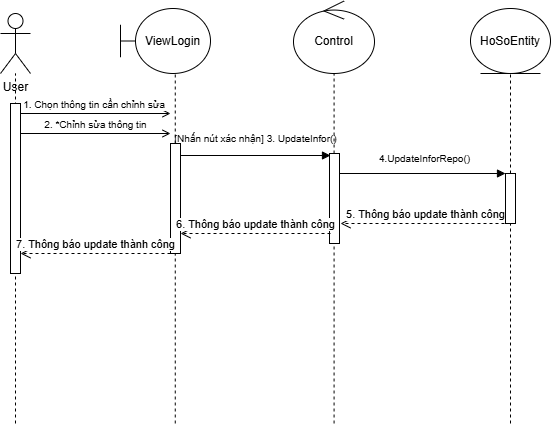

The diagram above was exported from draw.io. Its source (the exported page's mxGraphModel, read from the mxfile embedded in the PNG):
<mxGraphModel dx="970" dy="496" grid="1" gridSize="10" guides="1" tooltips="1" connect="1" arrows="1" fold="1" page="1" pageScale="1" pageWidth="827" pageHeight="1169" math="0" shadow="0">
  <root>
    <mxCell id="0" />
    <mxCell id="1" parent="0" />
    <mxCell id="s8l3ISeXjByuw9BJptxl-1" value="User" style="shape=umlActor;verticalLabelPosition=bottom;verticalAlign=top;html=1;outlineConnect=0;" parent="1" vertex="1">
      <mxGeometry x="80" y="70" width="30" height="60" as="geometry" />
    </mxCell>
    <mxCell id="s8l3ISeXjByuw9BJptxl-2" value="" style="endArrow=none;dashed=1;html=1;rounded=0;" parent="1" target="s8l3ISeXjByuw9BJptxl-1" edge="1">
      <mxGeometry width="50" height="50" relative="1" as="geometry">
        <mxPoint x="95" y="480" as="sourcePoint" />
        <mxPoint x="100" y="160" as="targetPoint" />
      </mxGeometry>
    </mxCell>
    <mxCell id="s8l3ISeXjByuw9BJptxl-3" value="ViewLogin" style="shape=umlBoundary;whiteSpace=wrap;html=1;" parent="1" vertex="1">
      <mxGeometry x="200" y="65" width="90" height="65" as="geometry" />
    </mxCell>
    <mxCell id="s8l3ISeXjByuw9BJptxl-4" value="Control" style="ellipse;shape=umlControl;whiteSpace=wrap;html=1;" parent="1" vertex="1">
      <mxGeometry x="373" y="57.5" width="81" height="72.5" as="geometry" />
    </mxCell>
    <mxCell id="s8l3ISeXjByuw9BJptxl-5" value="HoSoEntity" style="ellipse;shape=umlEntity;whiteSpace=wrap;html=1;" parent="1" vertex="1">
      <mxGeometry x="550" y="65" width="80" height="65" as="geometry" />
    </mxCell>
    <mxCell id="s8l3ISeXjByuw9BJptxl-6" value="" style="endArrow=none;dashed=1;html=1;rounded=0;" parent="1" edge="1" source="ZXuasmkUzZKdzhuF5KMJ-9">
      <mxGeometry width="50" height="50" relative="1" as="geometry">
        <mxPoint x="254.76" y="480" as="sourcePoint" />
        <mxPoint x="254.76" y="130" as="targetPoint" />
      </mxGeometry>
    </mxCell>
    <mxCell id="s8l3ISeXjByuw9BJptxl-7" value="" style="endArrow=none;dashed=1;html=1;rounded=0;" parent="1" edge="1" source="ZXuasmkUzZKdzhuF5KMJ-11">
      <mxGeometry width="50" height="50" relative="1" as="geometry">
        <mxPoint x="413.58" y="480" as="sourcePoint" />
        <mxPoint x="413.58" y="130" as="targetPoint" />
      </mxGeometry>
    </mxCell>
    <mxCell id="s8l3ISeXjByuw9BJptxl-8" value="" style="endArrow=none;dashed=1;html=1;rounded=0;" parent="1" edge="1" source="ZXuasmkUzZKdzhuF5KMJ-21">
      <mxGeometry width="50" height="50" relative="1" as="geometry">
        <mxPoint x="590" y="480" as="sourcePoint" />
        <mxPoint x="590" y="130" as="targetPoint" />
      </mxGeometry>
    </mxCell>
    <mxCell id="ZXuasmkUzZKdzhuF5KMJ-1" value="&lt;font style=&quot;font-size: 10px;&quot;&gt;1. Chọn thông tin cần chỉnh sửa&amp;nbsp;&lt;/font&gt;" style="html=1;verticalAlign=bottom;startArrow=none;startFill=0;endArrow=open;curved=0;rounded=0;endFill=0;" edge="1" parent="1">
      <mxGeometry width="60" relative="1" as="geometry">
        <mxPoint x="100" y="170" as="sourcePoint" />
        <mxPoint x="250" y="170" as="targetPoint" />
      </mxGeometry>
    </mxCell>
    <mxCell id="ZXuasmkUzZKdzhuF5KMJ-3" value="" style="html=1;points=[[0,0,0,0,5],[0,1,0,0,-5],[1,0,0,0,5],[1,1,0,0,-5]];perimeter=orthogonalPerimeter;outlineConnect=0;targetShapes=umlLifeline;portConstraint=eastwest;newEdgeStyle={&quot;curved&quot;:0,&quot;rounded&quot;:0};" vertex="1" parent="1">
      <mxGeometry x="90" y="160" width="10" height="170" as="geometry" />
    </mxCell>
    <mxCell id="ZXuasmkUzZKdzhuF5KMJ-6" value="" style="html=1;verticalAlign=bottom;startArrow=none;startFill=0;endArrow=block;curved=0;rounded=0;endFill=1;" edge="1" parent="1">
      <mxGeometry width="60" relative="1" as="geometry">
        <mxPoint x="255" y="212" as="sourcePoint" />
        <mxPoint x="410" y="212" as="targetPoint" />
      </mxGeometry>
    </mxCell>
    <mxCell id="ZXuasmkUzZKdzhuF5KMJ-7" value="&lt;font style=&quot;font-size: 10px;&quot;&gt;2. *Chỉnh sửa thông tin&lt;/font&gt;" style="html=1;verticalAlign=bottom;startArrow=none;startFill=0;endArrow=open;curved=0;rounded=0;endFill=0;" edge="1" parent="1">
      <mxGeometry width="60" relative="1" as="geometry">
        <mxPoint x="100" y="190" as="sourcePoint" />
        <mxPoint x="250" y="190" as="targetPoint" />
      </mxGeometry>
    </mxCell>
    <mxCell id="ZXuasmkUzZKdzhuF5KMJ-8" value="&lt;font style=&quot;font-size: 10px;&quot;&gt;[Nhấn nút xác nhận] 3. UpdateInfor()&lt;/font&gt;" style="text;html=1;align=center;verticalAlign=middle;resizable=0;points=[];autosize=1;strokeColor=none;fillColor=none;" vertex="1" parent="1">
      <mxGeometry x="240" y="180" width="190" height="30" as="geometry" />
    </mxCell>
    <mxCell id="ZXuasmkUzZKdzhuF5KMJ-10" value="" style="endArrow=none;dashed=1;html=1;rounded=0;" edge="1" parent="1" target="ZXuasmkUzZKdzhuF5KMJ-9">
      <mxGeometry width="50" height="50" relative="1" as="geometry">
        <mxPoint x="254.76" y="480" as="sourcePoint" />
        <mxPoint x="254.76" y="130" as="targetPoint" />
      </mxGeometry>
    </mxCell>
    <mxCell id="ZXuasmkUzZKdzhuF5KMJ-9" value="" style="html=1;points=[[0,0,0,0,5],[0,1,0,0,-5],[1,0,0,0,5],[1,1,0,0,-5]];perimeter=orthogonalPerimeter;outlineConnect=0;targetShapes=umlLifeline;portConstraint=eastwest;newEdgeStyle={&quot;curved&quot;:0,&quot;rounded&quot;:0};" vertex="1" parent="1">
      <mxGeometry x="250" y="200" width="10" height="110" as="geometry" />
    </mxCell>
    <mxCell id="ZXuasmkUzZKdzhuF5KMJ-12" value="" style="endArrow=none;dashed=1;html=1;rounded=0;" edge="1" parent="1" target="ZXuasmkUzZKdzhuF5KMJ-11">
      <mxGeometry width="50" height="50" relative="1" as="geometry">
        <mxPoint x="413.58" y="480" as="sourcePoint" />
        <mxPoint x="413.58" y="130" as="targetPoint" />
      </mxGeometry>
    </mxCell>
    <mxCell id="ZXuasmkUzZKdzhuF5KMJ-11" value="" style="html=1;points=[[0,0,0,0,5],[0,1,0,0,-5],[1,0,0,0,5],[1,1,0,0,-5]];perimeter=orthogonalPerimeter;outlineConnect=0;targetShapes=umlLifeline;portConstraint=eastwest;newEdgeStyle={&quot;curved&quot;:0,&quot;rounded&quot;:0};" vertex="1" parent="1">
      <mxGeometry x="409" y="210" width="10" height="90" as="geometry" />
    </mxCell>
    <mxCell id="ZXuasmkUzZKdzhuF5KMJ-16" value="" style="html=1;verticalAlign=bottom;startArrow=none;startFill=0;endArrow=block;curved=0;rounded=0;endFill=1;" edge="1" parent="1" target="ZXuasmkUzZKdzhuF5KMJ-21">
      <mxGeometry width="60" relative="1" as="geometry">
        <mxPoint x="419" y="230" as="sourcePoint" />
        <mxPoint x="590" y="231" as="targetPoint" />
      </mxGeometry>
    </mxCell>
    <mxCell id="ZXuasmkUzZKdzhuF5KMJ-17" value="&lt;span style=&quot;font-size: 10px;&quot;&gt;4.UpdateInforRepo()&lt;/span&gt;" style="text;html=1;align=center;verticalAlign=middle;resizable=0;points=[];autosize=1;strokeColor=none;fillColor=none;" vertex="1" parent="1">
      <mxGeometry x="449" y="200" width="110" height="30" as="geometry" />
    </mxCell>
    <mxCell id="ZXuasmkUzZKdzhuF5KMJ-20" value="5. Thông báo update thành công" style="html=1;verticalAlign=bottom;endArrow=open;dashed=1;endSize=8;curved=0;rounded=0;" edge="1" parent="1">
      <mxGeometry relative="1" as="geometry">
        <mxPoint x="590" y="280" as="sourcePoint" />
        <mxPoint x="420" y="280" as="targetPoint" />
      </mxGeometry>
    </mxCell>
    <mxCell id="ZXuasmkUzZKdzhuF5KMJ-22" value="" style="endArrow=none;dashed=1;html=1;rounded=0;" edge="1" parent="1" target="ZXuasmkUzZKdzhuF5KMJ-21">
      <mxGeometry width="50" height="50" relative="1" as="geometry">
        <mxPoint x="590" y="480" as="sourcePoint" />
        <mxPoint x="590" y="130" as="targetPoint" />
      </mxGeometry>
    </mxCell>
    <mxCell id="ZXuasmkUzZKdzhuF5KMJ-21" value="" style="html=1;points=[[0,0,0,0,5],[0,1,0,0,-5],[1,0,0,0,5],[1,1,0,0,-5]];perimeter=orthogonalPerimeter;outlineConnect=0;targetShapes=umlLifeline;portConstraint=eastwest;newEdgeStyle={&quot;curved&quot;:0,&quot;rounded&quot;:0};" vertex="1" parent="1">
      <mxGeometry x="585" y="230" width="10" height="50" as="geometry" />
    </mxCell>
    <mxCell id="ZXuasmkUzZKdzhuF5KMJ-23" value="6. Thông báo update thành công" style="html=1;verticalAlign=bottom;endArrow=open;dashed=1;endSize=8;curved=0;rounded=0;" edge="1" parent="1">
      <mxGeometry relative="1" as="geometry">
        <mxPoint x="410" y="290" as="sourcePoint" />
        <mxPoint x="260" y="290" as="targetPoint" />
      </mxGeometry>
    </mxCell>
    <mxCell id="ZXuasmkUzZKdzhuF5KMJ-24" value="7. Thông báo update thành công" style="html=1;verticalAlign=bottom;endArrow=open;dashed=1;endSize=8;curved=0;rounded=0;" edge="1" parent="1">
      <mxGeometry relative="1" as="geometry">
        <mxPoint x="250" y="310" as="sourcePoint" />
        <mxPoint x="100" y="310" as="targetPoint" />
      </mxGeometry>
    </mxCell>
  </root>
</mxGraphModel>